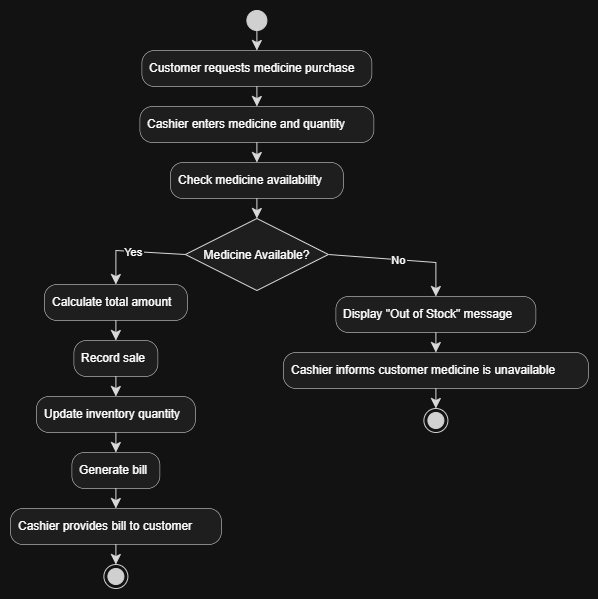

The diagram above was exported from draw.io. Its source (the exported page's mxGraphModel, read from the mxfile embedded in the PNG):
<mxGraphModel dx="1212" dy="736" grid="1" gridSize="10" guides="1" tooltips="1" connect="1" arrows="1" fold="1" page="1" pageScale="1" pageWidth="850" pageHeight="1100" background="light-dark(#ffffff, #121212)" math="0" shadow="0">
  <root>
    <mxCell id="0" />
    <mxCell id="1" parent="0" />
    <UserObject label="" plantUmlData="{&#10;  &quot;data&quot;: &quot;@startuml\ntitle Activity Diagram - Process Medicine Sale\n\nstart\n\n:Customer requests medicine purchase;\n\n:Cashier enters medicine\\nand quantity;\n\n:Check medicine availability;\n\nif (Medicine available?) then (Yes)\n\n    :Calculate total amount;\n\n    :Record sale;\n\n    :Update inventory quantity;\n\n    :Generate bill;\n\n    :Cashier provides bill\\nto customer;\n\n    stop\n\nelse (No)\n\n    :Display \&quot;Out of Stock\&quot;\\nmessage;\n\n    :Cashier informs customer\\nmedicine is unavailable;\n\n    stop\n\nendif\n\n@enduml&quot;,&#10;  &quot;config&quot;: null&#10;}" id="Q9pxm9OLt5fcMupP44qQ-1">
      <mxCell connectable="0" parent="1" style="group;transparentBounds=1;editIcon=1;lockedGroup=0;groupPadding=10;" vertex="1">
        <mxGeometry height="380" width="500" as="geometry" />
      </mxCell>
    </UserObject>
    <UserObject label="" plantUmlId="start_0" plantUmlBaseStyle="ellipse;fillColor=#222222;strokeColor=#222222;" plantUmlBaseValue="" id="Q9pxm9OLt5fcMupP44qQ-2">
      <mxCell parent="Q9pxm9OLt5fcMupP44qQ-1" style="ellipse;fillColor=#222222;strokeColor=#222222;" vertex="1">
        <mxGeometry height="20" width="20" x="416.5" y="90" as="geometry" />
      </mxCell>
    </UserObject>
    <UserObject label="Customer requests medicine purchase" plantUmlId="action_1" plantUmlBaseStyle="rounded=1;absoluteArcSize=1;arcSize=25;fillColor=#F1F1F1;strokeColor=#181818;strokeWidth=0.5;whiteSpace=wrap;fontSize=12;align=left;spacingLeft=6;" plantUmlBaseValue="Customer requests medicine purchase" id="Q9pxm9OLt5fcMupP44qQ-3">
      <mxCell parent="Q9pxm9OLt5fcMupP44qQ-1" style="rounded=1;absoluteArcSize=1;arcSize=25;fillColor=#F1F1F1;strokeColor=#181818;strokeWidth=0.5;whiteSpace=wrap;fontSize=12;align=left;spacingLeft=6;" vertex="1">
        <mxGeometry height="36" width="230" x="311.5" y="130" as="geometry" />
      </mxCell>
    </UserObject>
    <UserObject label="" plantUmlId="e_2" plantUmlBaseStyle="endArrow=classic;endSize=8;strokeColor=#181818;" plantUmlBaseValue="" id="Q9pxm9OLt5fcMupP44qQ-4">
      <mxCell edge="1" parent="Q9pxm9OLt5fcMupP44qQ-1" source="Q9pxm9OLt5fcMupP44qQ-2" style="endArrow=classic;endSize=8;strokeColor=#181818;rounded=0;" target="Q9pxm9OLt5fcMupP44qQ-3">
        <mxGeometry relative="1" as="geometry">
          <mxPoint x="426.5" y="110" as="sourcePoint" />
          <mxPoint x="426.5" y="130" as="targetPoint" />
        </mxGeometry>
      </mxCell>
    </UserObject>
    <UserObject label="Cashier enters medicine and quantity" plantUmlId="action_3" plantUmlBaseStyle="rounded=1;absoluteArcSize=1;arcSize=25;fillColor=#F1F1F1;strokeColor=#181818;strokeWidth=0.5;whiteSpace=wrap;fontSize=12;align=left;spacingLeft=6;" plantUmlBaseValue="Cashier enters medicine&#10;and quantity" id="Q9pxm9OLt5fcMupP44qQ-5">
      <mxCell parent="Q9pxm9OLt5fcMupP44qQ-1" style="rounded=1;absoluteArcSize=1;arcSize=25;fillColor=#F1F1F1;strokeColor=#181818;strokeWidth=0.5;whiteSpace=wrap;fontSize=12;align=left;spacingLeft=6;" vertex="1">
        <mxGeometry height="36" width="234" x="309.5" y="186" as="geometry" />
      </mxCell>
    </UserObject>
    <UserObject label="" plantUmlId="e_4" plantUmlBaseStyle="endArrow=classic;endSize=8;strokeColor=#181818;" plantUmlBaseValue="" id="Q9pxm9OLt5fcMupP44qQ-6">
      <mxCell edge="1" parent="Q9pxm9OLt5fcMupP44qQ-1" source="Q9pxm9OLt5fcMupP44qQ-3" style="endArrow=classic;endSize=8;strokeColor=#181818;rounded=0;" target="Q9pxm9OLt5fcMupP44qQ-5">
        <mxGeometry relative="1" as="geometry">
          <mxPoint x="426.5" y="166" as="sourcePoint" />
          <mxPoint x="426.5" y="186" as="targetPoint" />
        </mxGeometry>
      </mxCell>
    </UserObject>
    <UserObject label="Check medicine availability" plantUmlId="action_5" plantUmlBaseStyle="rounded=1;absoluteArcSize=1;arcSize=25;fillColor=#F1F1F1;strokeColor=#181818;strokeWidth=0.5;whiteSpace=wrap;fontSize=12;align=left;spacingLeft=6;" plantUmlBaseValue="Check medicine availability" id="Q9pxm9OLt5fcMupP44qQ-7">
      <mxCell parent="Q9pxm9OLt5fcMupP44qQ-1" style="rounded=1;absoluteArcSize=1;arcSize=25;fillColor=#F1F1F1;strokeColor=#181818;strokeWidth=0.5;whiteSpace=wrap;fontSize=12;align=left;spacingLeft=6;" vertex="1">
        <mxGeometry height="36" width="173" x="340" y="242" as="geometry" />
      </mxCell>
    </UserObject>
    <UserObject label="" plantUmlId="e_6" plantUmlBaseStyle="endArrow=classic;endSize=8;strokeColor=#181818;" plantUmlBaseValue="" id="Q9pxm9OLt5fcMupP44qQ-8">
      <mxCell edge="1" parent="Q9pxm9OLt5fcMupP44qQ-1" source="Q9pxm9OLt5fcMupP44qQ-5" style="endArrow=classic;endSize=8;strokeColor=#181818;rounded=0;" target="Q9pxm9OLt5fcMupP44qQ-7">
        <mxGeometry relative="1" as="geometry">
          <mxPoint x="426.5" y="222" as="sourcePoint" />
          <mxPoint x="426.5" y="242" as="targetPoint" />
        </mxGeometry>
      </mxCell>
    </UserObject>
    <UserObject label="" plantUmlId="e_9" plantUmlBaseStyle="endArrow=classic;endSize=8;strokeColor=#181818;entryX=0.5;entryY=0;entryDx=0;entryDy=0;" plantUmlBaseValue="" id="Q9pxm9OLt5fcMupP44qQ-10">
      <mxCell edge="1" parent="Q9pxm9OLt5fcMupP44qQ-1" source="Q9pxm9OLt5fcMupP44qQ-7" style="endArrow=classic;endSize=8;strokeColor=#181818;entryX=0.5;entryY=0;entryDx=0;entryDy=0;rounded=0;">
        <mxGeometry relative="1" as="geometry">
          <mxPoint x="426.5" y="278" as="sourcePoint" />
          <mxPoint x="426.5" y="298" as="targetPoint" />
        </mxGeometry>
      </mxCell>
    </UserObject>
    <UserObject label="Yes" plantUmlId="e_10" plantUmlBaseStyle="endArrow=classic;endSize=8;strokeColor=#181818;fontSize=11;exitX=0;exitY=0.5;exitDx=0;exitDy=0;" plantUmlBaseValue="Yes" id="Q9pxm9OLt5fcMupP44qQ-11">
      <mxCell edge="1" parent="Q9pxm9OLt5fcMupP44qQ-1" source="Q9pxm9OLt5fcMupP44qQ-29" style="endArrow=classic;endSize=8;strokeColor=#181818;fontSize=11;exitX=0;exitY=0.5;exitDx=0;exitDy=0;rounded=0;" target="Q9pxm9OLt5fcMupP44qQ-12">
        <mxGeometry relative="1" as="geometry">
          <Array as="points">
            <mxPoint x="285.5" y="330" />
          </Array>
          <mxPoint x="342.25" y="330" as="sourcePoint" />
          <mxPoint x="285.5" y="364" as="targetPoint" />
        </mxGeometry>
      </mxCell>
    </UserObject>
    <UserObject label="Calculate total amount" plantUmlId="action_12" plantUmlBaseStyle="rounded=1;absoluteArcSize=1;arcSize=25;fillColor=#F1F1F1;strokeColor=#181818;strokeWidth=0.5;whiteSpace=wrap;fontSize=12;align=left;spacingLeft=6;" plantUmlBaseValue="Calculate total amount" id="Q9pxm9OLt5fcMupP44qQ-12">
      <mxCell parent="Q9pxm9OLt5fcMupP44qQ-1" style="rounded=1;absoluteArcSize=1;arcSize=25;fillColor=#F1F1F1;strokeColor=#181818;strokeWidth=0.5;whiteSpace=wrap;fontSize=12;align=left;spacingLeft=6;" vertex="1">
        <mxGeometry height="36" width="143" x="214" y="364" as="geometry" />
      </mxCell>
    </UserObject>
    <UserObject label="Record sale" plantUmlId="action_13" plantUmlBaseStyle="rounded=1;absoluteArcSize=1;arcSize=25;fillColor=#F1F1F1;strokeColor=#181818;strokeWidth=0.5;whiteSpace=wrap;fontSize=12;align=left;spacingLeft=6;" plantUmlBaseValue="Record sale" id="Q9pxm9OLt5fcMupP44qQ-13">
      <mxCell parent="Q9pxm9OLt5fcMupP44qQ-1" style="rounded=1;absoluteArcSize=1;arcSize=25;fillColor=#F1F1F1;strokeColor=#181818;strokeWidth=0.5;whiteSpace=wrap;fontSize=12;align=left;spacingLeft=6;" vertex="1">
        <mxGeometry height="36" width="84" x="243.5" y="420" as="geometry" />
      </mxCell>
    </UserObject>
    <UserObject label="" plantUmlId="e_14" plantUmlBaseStyle="endArrow=classic;endSize=8;strokeColor=#181818;" plantUmlBaseValue="" id="Q9pxm9OLt5fcMupP44qQ-14">
      <mxCell edge="1" parent="Q9pxm9OLt5fcMupP44qQ-1" source="Q9pxm9OLt5fcMupP44qQ-12" style="endArrow=classic;endSize=8;strokeColor=#181818;rounded=0;" target="Q9pxm9OLt5fcMupP44qQ-13">
        <mxGeometry relative="1" as="geometry">
          <mxPoint x="285.5" y="400" as="sourcePoint" />
          <mxPoint x="285.5" y="420" as="targetPoint" />
        </mxGeometry>
      </mxCell>
    </UserObject>
    <UserObject label="Update inventory quantity" plantUmlId="action_15" plantUmlBaseStyle="rounded=1;absoluteArcSize=1;arcSize=25;fillColor=#F1F1F1;strokeColor=#181818;strokeWidth=0.5;whiteSpace=wrap;fontSize=12;align=left;spacingLeft=6;" plantUmlBaseValue="Update inventory quantity" id="Q9pxm9OLt5fcMupP44qQ-15">
      <mxCell parent="Q9pxm9OLt5fcMupP44qQ-1" style="rounded=1;absoluteArcSize=1;arcSize=25;fillColor=#F1F1F1;strokeColor=#181818;strokeWidth=0.5;whiteSpace=wrap;fontSize=12;align=left;spacingLeft=6;" vertex="1">
        <mxGeometry height="36" width="159" x="206" y="476" as="geometry" />
      </mxCell>
    </UserObject>
    <UserObject label="" plantUmlId="e_16" plantUmlBaseStyle="endArrow=classic;endSize=8;strokeColor=#181818;" plantUmlBaseValue="" id="Q9pxm9OLt5fcMupP44qQ-16">
      <mxCell edge="1" parent="Q9pxm9OLt5fcMupP44qQ-1" source="Q9pxm9OLt5fcMupP44qQ-13" style="endArrow=classic;endSize=8;strokeColor=#181818;rounded=0;" target="Q9pxm9OLt5fcMupP44qQ-15">
        <mxGeometry relative="1" as="geometry">
          <mxPoint x="285.5" y="456" as="sourcePoint" />
          <mxPoint x="285.5" y="476" as="targetPoint" />
        </mxGeometry>
      </mxCell>
    </UserObject>
    <UserObject label="Generate bill" plantUmlId="action_17" plantUmlBaseStyle="rounded=1;absoluteArcSize=1;arcSize=25;fillColor=#F1F1F1;strokeColor=#181818;strokeWidth=0.5;whiteSpace=wrap;fontSize=12;align=left;spacingLeft=6;" plantUmlBaseValue="Generate bill" id="Q9pxm9OLt5fcMupP44qQ-17">
      <mxCell parent="Q9pxm9OLt5fcMupP44qQ-1" style="rounded=1;absoluteArcSize=1;arcSize=25;fillColor=#F1F1F1;strokeColor=#181818;strokeWidth=0.5;whiteSpace=wrap;fontSize=12;align=left;spacingLeft=6;" vertex="1">
        <mxGeometry height="36" width="88" x="241.5" y="532" as="geometry" />
      </mxCell>
    </UserObject>
    <UserObject label="" plantUmlId="e_18" plantUmlBaseStyle="endArrow=classic;endSize=8;strokeColor=#181818;" plantUmlBaseValue="" id="Q9pxm9OLt5fcMupP44qQ-18">
      <mxCell edge="1" parent="Q9pxm9OLt5fcMupP44qQ-1" source="Q9pxm9OLt5fcMupP44qQ-15" style="endArrow=classic;endSize=8;strokeColor=#181818;rounded=0;" target="Q9pxm9OLt5fcMupP44qQ-17">
        <mxGeometry relative="1" as="geometry">
          <mxPoint x="285.5" y="512" as="sourcePoint" />
          <mxPoint x="285.5" y="532" as="targetPoint" />
        </mxGeometry>
      </mxCell>
    </UserObject>
    <UserObject label="Cashier provides bill to customer" plantUmlId="action_19" plantUmlBaseStyle="rounded=1;absoluteArcSize=1;arcSize=25;fillColor=#F1F1F1;strokeColor=#181818;strokeWidth=0.5;whiteSpace=wrap;fontSize=12;align=left;spacingLeft=6;" plantUmlBaseValue="Cashier provides bill&#10;to customer" id="Q9pxm9OLt5fcMupP44qQ-19">
      <mxCell parent="Q9pxm9OLt5fcMupP44qQ-1" style="rounded=1;absoluteArcSize=1;arcSize=25;fillColor=#F1F1F1;strokeColor=#181818;strokeWidth=0.5;whiteSpace=wrap;fontSize=12;align=left;spacingLeft=6;" vertex="1">
        <mxGeometry height="36" width="211" x="180" y="588" as="geometry" />
      </mxCell>
    </UserObject>
    <UserObject label="" plantUmlId="e_20" plantUmlBaseStyle="endArrow=classic;endSize=8;strokeColor=#181818;" plantUmlBaseValue="" id="Q9pxm9OLt5fcMupP44qQ-20">
      <mxCell edge="1" parent="Q9pxm9OLt5fcMupP44qQ-1" source="Q9pxm9OLt5fcMupP44qQ-17" style="endArrow=classic;endSize=8;strokeColor=#181818;rounded=0;" target="Q9pxm9OLt5fcMupP44qQ-19">
        <mxGeometry relative="1" as="geometry">
          <mxPoint x="285.5" y="568" as="sourcePoint" />
          <mxPoint x="285.5" y="588" as="targetPoint" />
        </mxGeometry>
      </mxCell>
    </UserObject>
    <UserObject label="" plantUmlId="stop_21" plantUmlBaseStyle="ellipse;shape=endState;fillColor=#222222;strokeColor=#222222;" plantUmlBaseValue="" id="Q9pxm9OLt5fcMupP44qQ-21">
      <mxCell parent="Q9pxm9OLt5fcMupP44qQ-1" style="ellipse;shape=endState;fillColor=#222222;strokeColor=#222222;" vertex="1">
        <mxGeometry height="24" width="24" x="273.5" y="644" as="geometry" />
      </mxCell>
    </UserObject>
    <UserObject label="" plantUmlId="e_22" plantUmlBaseStyle="endArrow=classic;endSize=8;strokeColor=#181818;" plantUmlBaseValue="" id="Q9pxm9OLt5fcMupP44qQ-22">
      <mxCell edge="1" parent="Q9pxm9OLt5fcMupP44qQ-1" source="Q9pxm9OLt5fcMupP44qQ-19" style="endArrow=classic;endSize=8;strokeColor=#181818;rounded=0;" target="Q9pxm9OLt5fcMupP44qQ-21">
        <mxGeometry relative="1" as="geometry">
          <mxPoint x="285.5" y="624" as="sourcePoint" />
          <mxPoint x="285.5" y="644" as="targetPoint" />
        </mxGeometry>
      </mxCell>
    </UserObject>
    <UserObject label="No" plantUmlId="e_23" plantUmlBaseStyle="endArrow=classic;endSize=8;strokeColor=#181818;fontSize=11;exitX=1;exitY=0.5;exitDx=0;exitDy=0;" plantUmlBaseValue="No" id="Q9pxm9OLt5fcMupP44qQ-23">
      <mxCell edge="1" parent="Q9pxm9OLt5fcMupP44qQ-1" source="Q9pxm9OLt5fcMupP44qQ-29" style="endArrow=classic;endSize=8;strokeColor=#181818;fontSize=11;exitX=1;exitY=0.5;exitDx=0;exitDy=0;rounded=0;" target="Q9pxm9OLt5fcMupP44qQ-24">
        <mxGeometry relative="1" as="geometry">
          <Array as="points">
            <mxPoint x="605.5" y="342" />
          </Array>
          <mxPoint x="500.75" y="342" as="sourcePoint" />
          <mxPoint x="605.5" y="376" as="targetPoint" />
        </mxGeometry>
      </mxCell>
    </UserObject>
    <UserObject label="Display &quot;Out of Stock&quot; message" plantUmlId="action_25" plantUmlBaseStyle="rounded=1;absoluteArcSize=1;arcSize=25;fillColor=#F1F1F1;strokeColor=#181818;strokeWidth=0.5;whiteSpace=wrap;fontSize=12;align=left;spacingLeft=6;" plantUmlBaseValue="Display &quot;Out of Stock&quot;&#10;message" id="Q9pxm9OLt5fcMupP44qQ-24">
      <mxCell parent="Q9pxm9OLt5fcMupP44qQ-1" style="rounded=1;absoluteArcSize=1;arcSize=25;fillColor=#F1F1F1;strokeColor=#181818;strokeWidth=0.5;whiteSpace=wrap;fontSize=12;align=left;spacingLeft=6;" vertex="1">
        <mxGeometry height="36" width="200" x="505.5" y="376" as="geometry" />
      </mxCell>
    </UserObject>
    <UserObject label="Cashier informs customer medicine is unavailable" plantUmlId="action_26" plantUmlBaseStyle="rounded=1;absoluteArcSize=1;arcSize=25;fillColor=#F1F1F1;strokeColor=#181818;strokeWidth=0.5;whiteSpace=wrap;fontSize=12;align=left;spacingLeft=6;" plantUmlBaseValue="Cashier informs customer&#10;medicine is unavailable" id="Q9pxm9OLt5fcMupP44qQ-25">
      <mxCell parent="Q9pxm9OLt5fcMupP44qQ-1" style="rounded=1;absoluteArcSize=1;arcSize=25;fillColor=#F1F1F1;strokeColor=#181818;strokeWidth=0.5;whiteSpace=wrap;fontSize=12;align=left;spacingLeft=6;" vertex="1">
        <mxGeometry height="36" width="305" x="453" y="432" as="geometry" />
      </mxCell>
    </UserObject>
    <UserObject label="" plantUmlId="e_27" plantUmlBaseStyle="endArrow=classic;endSize=8;strokeColor=#181818;" plantUmlBaseValue="" id="Q9pxm9OLt5fcMupP44qQ-26">
      <mxCell edge="1" parent="Q9pxm9OLt5fcMupP44qQ-1" source="Q9pxm9OLt5fcMupP44qQ-24" style="endArrow=classic;endSize=8;strokeColor=#181818;rounded=0;" target="Q9pxm9OLt5fcMupP44qQ-25">
        <mxGeometry relative="1" as="geometry">
          <mxPoint x="605.5" y="412" as="sourcePoint" />
          <mxPoint x="605.5" y="432" as="targetPoint" />
        </mxGeometry>
      </mxCell>
    </UserObject>
    <UserObject label="" plantUmlId="stop_28" plantUmlBaseStyle="ellipse;shape=endState;fillColor=#222222;strokeColor=#222222;" plantUmlBaseValue="" id="Q9pxm9OLt5fcMupP44qQ-27">
      <mxCell parent="Q9pxm9OLt5fcMupP44qQ-1" style="ellipse;shape=endState;fillColor=#222222;strokeColor=#222222;" vertex="1">
        <mxGeometry height="24" width="24" x="593.5" y="488" as="geometry" />
      </mxCell>
    </UserObject>
    <UserObject label="" plantUmlId="e_29" plantUmlBaseStyle="endArrow=classic;endSize=8;strokeColor=#181818;" plantUmlBaseValue="" id="Q9pxm9OLt5fcMupP44qQ-28">
      <mxCell edge="1" parent="Q9pxm9OLt5fcMupP44qQ-1" source="Q9pxm9OLt5fcMupP44qQ-25" style="endArrow=classic;endSize=8;strokeColor=#181818;rounded=0;" target="Q9pxm9OLt5fcMupP44qQ-27">
        <mxGeometry relative="1" as="geometry">
          <mxPoint x="605.5" y="468" as="sourcePoint" />
          <mxPoint x="605.5" y="488" as="targetPoint" />
        </mxGeometry>
      </mxCell>
    </UserObject>
    <UserObject label="Medicine Available?" plantUmlId="merge_30" plantUmlBaseStyle="rhombus;fillColor=#F1F1F1;strokeColor=#181818;" plantUmlBaseValue="" id="Q9pxm9OLt5fcMupP44qQ-29">
      <mxCell parent="Q9pxm9OLt5fcMupP44qQ-1" style="rhombus;fillColor=#F1F1F1;strokeColor=#181818;" vertex="1">
        <mxGeometry height="72" width="143" x="355" y="298" as="geometry" />
      </mxCell>
    </UserObject>
  </root>
</mxGraphModel>